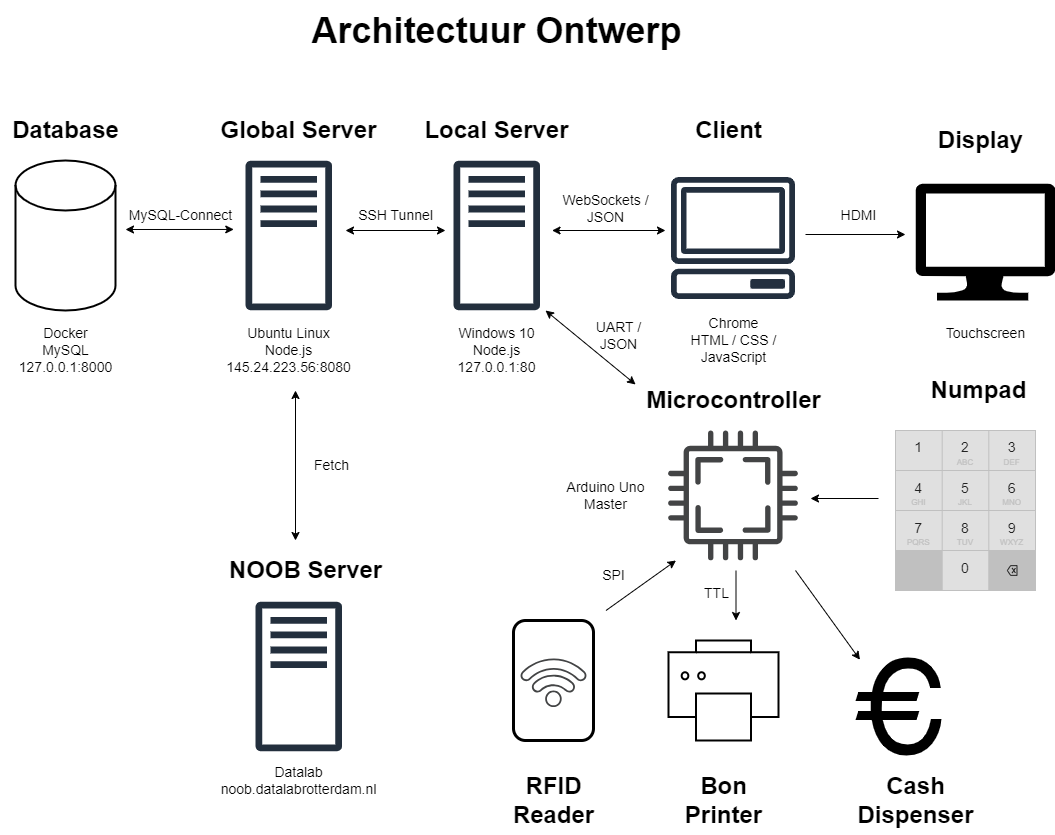

The diagram above was exported from draw.io. Its source (the exported page's mxGraphModel, read from the mxfile embedded in the PNG):
<mxGraphModel dx="1714" dy="1616" grid="1" gridSize="10" guides="1" tooltips="1" connect="1" arrows="1" fold="1" page="1" pageScale="1" pageWidth="850" pageHeight="1100" math="0" shadow="0">
  <root>
    <mxCell id="0" />
    <mxCell id="1" parent="0" />
    <mxCell id="Ysu9iHWSP_aX7pVQHmVG-18" value="" style="sketch=0;pointerEvents=1;shadow=0;dashed=0;html=1;strokeColor=none;fillColor=#434445;aspect=fixed;labelPosition=center;verticalLabelPosition=bottom;verticalAlign=top;align=center;outlineConnect=0;shape=mxgraph.vvd.cpu;" parent="1" vertex="1">
      <mxGeometry x="552.5" y="380" width="130" height="130" as="geometry" />
    </mxCell>
    <mxCell id="Ysu9iHWSP_aX7pVQHmVG-3" value="" style="sketch=0;outlineConnect=0;fontColor=#232F3E;gradientColor=none;fillColor=#232F3D;strokeColor=none;dashed=0;verticalLabelPosition=bottom;verticalAlign=top;align=center;html=1;fontSize=12;fontStyle=0;aspect=fixed;pointerEvents=1;shape=mxgraph.aws4.traditional_server;" parent="1" vertex="1">
      <mxGeometry x="338" y="110" width="86.54" height="150" as="geometry" />
    </mxCell>
    <mxCell id="Ysu9iHWSP_aX7pVQHmVG-5" value="" style="sketch=0;outlineConnect=0;fontColor=#232F3E;gradientColor=none;strokeColor=#232F3E;fillColor=#ffffff;dashed=0;verticalLabelPosition=bottom;verticalAlign=top;align=center;html=1;fontSize=12;fontStyle=0;aspect=fixed;shape=mxgraph.aws4.resourceIcon;resIcon=mxgraph.aws4.client;" parent="1" vertex="1">
      <mxGeometry x="540" y="110" width="155" height="155" as="geometry" />
    </mxCell>
    <mxCell id="Ysu9iHWSP_aX7pVQHmVG-8" value="" style="strokeWidth=2;html=1;shape=mxgraph.flowchart.database;whiteSpace=wrap;" parent="1" vertex="1">
      <mxGeometry x="-100" y="110" width="100" height="150" as="geometry" />
    </mxCell>
    <mxCell id="Ysu9iHWSP_aX7pVQHmVG-13" value="" style="endArrow=classic;startArrow=classic;html=1;rounded=0;" parent="1" edge="1">
      <mxGeometry width="50" height="50" relative="1" as="geometry">
        <mxPoint x="436.54" y="180" as="sourcePoint" />
        <mxPoint x="550" y="180" as="targetPoint" />
      </mxGeometry>
    </mxCell>
    <mxCell id="Ysu9iHWSP_aX7pVQHmVG-14" value="&lt;font style=&quot;font-size: 14px;&quot;&gt;WebSockets /&lt;br&gt;JSON&lt;br&gt;&lt;/font&gt;" style="text;html=1;align=center;verticalAlign=middle;resizable=0;points=[];autosize=1;strokeColor=none;fillColor=none;" parent="1" vertex="1">
      <mxGeometry x="435" y="133" width="110" height="50" as="geometry" />
    </mxCell>
    <mxCell id="Ysu9iHWSP_aX7pVQHmVG-15" value="&lt;font style=&quot;font-size: 24px;&quot;&gt;&lt;b style=&quot;&quot;&gt;Client&lt;/b&gt;&lt;/font&gt;" style="text;html=1;align=center;verticalAlign=middle;resizable=0;points=[];autosize=1;strokeColor=none;fillColor=none;" parent="1" vertex="1">
      <mxGeometry x="567.5" y="60" width="90" height="40" as="geometry" />
    </mxCell>
    <mxCell id="Ysu9iHWSP_aX7pVQHmVG-19" value="&lt;b style=&quot;border-color: var(--border-color); font-size: 24px;&quot;&gt;Local Server&lt;/b&gt;" style="text;html=1;align=center;verticalAlign=middle;resizable=0;points=[];autosize=1;strokeColor=none;fillColor=none;" parent="1" vertex="1">
      <mxGeometry x="296.27" y="60" width="170" height="40" as="geometry" />
    </mxCell>
    <mxCell id="Ysu9iHWSP_aX7pVQHmVG-20" value="&lt;font style=&quot;font-size: 24px;&quot;&gt;&lt;b style=&quot;&quot;&gt;Database&lt;/b&gt;&lt;/font&gt;" style="text;html=1;align=center;verticalAlign=middle;resizable=0;points=[];autosize=1;strokeColor=none;fillColor=none;" parent="1" vertex="1">
      <mxGeometry x="-115.00000000000003" y="60" width="130" height="40" as="geometry" />
    </mxCell>
    <mxCell id="Ysu9iHWSP_aX7pVQHmVG-22" value="&lt;font style=&quot;font-size: 24px;&quot;&gt;&lt;b style=&quot;&quot;&gt;Microcontroller&lt;/b&gt;&lt;/font&gt;" style="text;html=1;align=center;verticalAlign=middle;resizable=0;points=[];autosize=1;strokeColor=none;fillColor=none;" parent="1" vertex="1">
      <mxGeometry x="517.5" y="330" width="200" height="40" as="geometry" />
    </mxCell>
    <mxCell id="Ysu9iHWSP_aX7pVQHmVG-23" value="" style="endArrow=classic;startArrow=classic;html=1;rounded=0;exitX=0.013;exitY=0.1;exitDx=0;exitDy=0;exitPerimeter=0;" parent="1" source="Ysu9iHWSP_aX7pVQHmVG-22" edge="1">
      <mxGeometry width="50" height="50" relative="1" as="geometry">
        <mxPoint x="510" y="330" as="sourcePoint" />
        <mxPoint x="430" y="260" as="targetPoint" />
      </mxGeometry>
    </mxCell>
    <mxCell id="Ysu9iHWSP_aX7pVQHmVG-24" value="&lt;font style=&quot;font-size: 14px;&quot;&gt;UART /&lt;br&gt;JSON&lt;/font&gt;" style="text;html=1;align=center;verticalAlign=middle;resizable=0;points=[];autosize=1;strokeColor=none;fillColor=none;" parent="1" vertex="1">
      <mxGeometry x="468" y="260" width="70" height="50" as="geometry" />
    </mxCell>
    <mxCell id="Ysu9iHWSP_aX7pVQHmVG-26" value="" style="rounded=1;whiteSpace=wrap;html=1;strokeColor=default;strokeWidth=3;" parent="1" vertex="1">
      <mxGeometry x="398" y="570" width="80" height="120" as="geometry" />
    </mxCell>
    <mxCell id="Ysu9iHWSP_aX7pVQHmVG-25" value="" style="sketch=0;pointerEvents=1;shadow=0;dashed=0;html=1;strokeColor=none;fillColor=#434445;aspect=fixed;labelPosition=center;verticalLabelPosition=bottom;verticalAlign=top;align=center;outlineConnect=0;shape=mxgraph.vvd.wi_fi;rotation=-45;" parent="1" vertex="1">
      <mxGeometry x="413" y="600" width="50" height="50" as="geometry" />
    </mxCell>
    <mxCell id="Ysu9iHWSP_aX7pVQHmVG-28" value="" style="html=1;verticalLabelPosition=bottom;align=center;labelBackgroundColor=#ffffff;verticalAlign=top;strokeWidth=2;strokeColor=#000000;shadow=0;dashed=0;shape=mxgraph.ios7.icons.printer;" parent="1" vertex="1">
      <mxGeometry x="553" y="590" width="110" height="100" as="geometry" />
    </mxCell>
    <mxCell id="Ysu9iHWSP_aX7pVQHmVG-29" value="" style="shape=mxgraph.signs.travel.euro;html=1;pointerEvents=1;fillColor=#000000;strokeColor=none;verticalLabelPosition=bottom;verticalAlign=top;align=center;" parent="1" vertex="1">
      <mxGeometry x="740" y="607" width="86" height="98" as="geometry" />
    </mxCell>
    <mxCell id="Ysu9iHWSP_aX7pVQHmVG-30" value="" style="endArrow=classic;html=1;rounded=0;" parent="1" edge="1">
      <mxGeometry width="50" height="50" relative="1" as="geometry">
        <mxPoint x="490.5" y="560" as="sourcePoint" />
        <mxPoint x="560.5" y="510" as="targetPoint" />
      </mxGeometry>
    </mxCell>
    <mxCell id="Ysu9iHWSP_aX7pVQHmVG-31" value="" style="endArrow=classic;html=1;rounded=0;" parent="1" edge="1">
      <mxGeometry width="50" height="50" relative="1" as="geometry">
        <mxPoint x="620.5" y="520" as="sourcePoint" />
        <mxPoint x="620.5" y="570" as="targetPoint" />
      </mxGeometry>
    </mxCell>
    <mxCell id="Ysu9iHWSP_aX7pVQHmVG-32" value="" style="endArrow=classic;html=1;rounded=0;entryX=0.052;entryY=0.023;entryDx=0;entryDy=0;entryPerimeter=0;" parent="1" target="Ysu9iHWSP_aX7pVQHmVG-29" edge="1">
      <mxGeometry width="50" height="50" relative="1" as="geometry">
        <mxPoint x="680" y="520" as="sourcePoint" />
        <mxPoint x="962.37" y="588" as="targetPoint" />
      </mxGeometry>
    </mxCell>
    <mxCell id="Ysu9iHWSP_aX7pVQHmVG-33" value="&lt;b style=&quot;&quot;&gt;&lt;font style=&quot;font-size: 24px;&quot;&gt;RFID&lt;br&gt;Reader&lt;/font&gt;&lt;br&gt;&lt;/b&gt;" style="text;html=1;align=center;verticalAlign=middle;resizable=0;points=[];autosize=1;strokeColor=none;fillColor=none;" parent="1" vertex="1">
      <mxGeometry x="388" y="715" width="100" height="70" as="geometry" />
    </mxCell>
    <mxCell id="Ysu9iHWSP_aX7pVQHmVG-34" value="&lt;b style=&quot;&quot;&gt;&lt;font style=&quot;font-size: 24px;&quot;&gt;Bon&lt;br&gt;Printer&lt;/font&gt;&lt;br&gt;&lt;/b&gt;" style="text;html=1;align=center;verticalAlign=middle;resizable=0;points=[];autosize=1;strokeColor=none;fillColor=none;" parent="1" vertex="1">
      <mxGeometry x="558" y="715" width="100" height="70" as="geometry" />
    </mxCell>
    <mxCell id="Ysu9iHWSP_aX7pVQHmVG-35" value="&lt;b style=&quot;&quot;&gt;&lt;font style=&quot;font-size: 24px;&quot;&gt;Cash&lt;br&gt;Dispenser&lt;/font&gt;&lt;br&gt;&lt;/b&gt;" style="text;html=1;align=center;verticalAlign=middle;resizable=0;points=[];autosize=1;strokeColor=none;fillColor=none;" parent="1" vertex="1">
      <mxGeometry x="730" y="715" width="140" height="70" as="geometry" />
    </mxCell>
    <mxCell id="Ysu9iHWSP_aX7pVQHmVG-36" value="" style="html=1;verticalLabelPosition=bottom;labelBackgroundColor=#ffffff;verticalAlign=top;shadow=0;dashed=0;strokeWidth=2;shape=mxgraph.ios7.misc.number_pad;strokeWidth=1;" parent="1" vertex="1">
      <mxGeometry x="780" y="380" width="140" height="160" as="geometry" />
    </mxCell>
    <mxCell id="Ysu9iHWSP_aX7pVQHmVG-38" value="&lt;b style=&quot;&quot;&gt;&lt;font style=&quot;font-size: 24px;&quot;&gt;Numpad&lt;/font&gt;&lt;br&gt;&lt;/b&gt;" style="text;html=1;align=center;verticalAlign=middle;resizable=0;points=[];autosize=1;strokeColor=none;fillColor=none;" parent="1" vertex="1">
      <mxGeometry x="803" y="320" width="120" height="40" as="geometry" />
    </mxCell>
    <mxCell id="Ysu9iHWSP_aX7pVQHmVG-39" value="" style="endArrow=classic;startArrow=classic;html=1;rounded=0;" parent="1" edge="1">
      <mxGeometry width="50" height="50" relative="1" as="geometry">
        <mxPoint x="230" y="180" as="sourcePoint" />
        <mxPoint x="330" y="180" as="targetPoint" />
      </mxGeometry>
    </mxCell>
    <mxCell id="Ysu9iHWSP_aX7pVQHmVG-40" value="&lt;font style=&quot;font-size: 14px;&quot;&gt;SSH Tunnel&lt;/font&gt;" style="text;html=1;align=center;verticalAlign=middle;resizable=0;points=[];autosize=1;strokeColor=none;fillColor=none;" parent="1" vertex="1">
      <mxGeometry x="230" y="150" width="100" height="30" as="geometry" />
    </mxCell>
    <mxCell id="Ysu9iHWSP_aX7pVQHmVG-41" value="" style="verticalLabelPosition=bottom;html=1;verticalAlign=top;align=center;strokeColor=none;fillColor=#000000;shape=mxgraph.azure.computer;pointerEvents=1;" parent="1" vertex="1">
      <mxGeometry x="800" y="133" width="140" height="117" as="geometry" />
    </mxCell>
    <mxCell id="Ysu9iHWSP_aX7pVQHmVG-42" value="&lt;font style=&quot;font-size: 24px;&quot;&gt;&lt;b style=&quot;&quot;&gt;Display&lt;/b&gt;&lt;/font&gt;" style="text;html=1;align=center;verticalAlign=middle;resizable=0;points=[];autosize=1;strokeColor=none;fillColor=none;" parent="1" vertex="1">
      <mxGeometry x="810" y="70" width="110" height="40" as="geometry" />
    </mxCell>
    <mxCell id="Ysu9iHWSP_aX7pVQHmVG-43" value="" style="endArrow=classic;html=1;rounded=0;" parent="1" edge="1">
      <mxGeometry width="50" height="50" relative="1" as="geometry">
        <mxPoint x="690" y="184" as="sourcePoint" />
        <mxPoint x="790" y="184" as="targetPoint" />
      </mxGeometry>
    </mxCell>
    <mxCell id="Ysu9iHWSP_aX7pVQHmVG-44" value="&lt;font style=&quot;font-size: 14px;&quot;&gt;HDMI&lt;/font&gt;" style="text;html=1;align=center;verticalAlign=middle;resizable=0;points=[];autosize=1;strokeColor=none;fillColor=none;" parent="1" vertex="1">
      <mxGeometry x="712.5" y="150" width="60" height="30" as="geometry" />
    </mxCell>
    <mxCell id="Ysu9iHWSP_aX7pVQHmVG-45" value="&lt;font style=&quot;font-size: 14px;&quot;&gt;SPI&lt;/font&gt;" style="text;html=1;align=center;verticalAlign=middle;resizable=0;points=[];autosize=1;strokeColor=none;fillColor=none;" parent="1" vertex="1">
      <mxGeometry x="473" y="510" width="50" height="30" as="geometry" />
    </mxCell>
    <mxCell id="Ysu9iHWSP_aX7pVQHmVG-46" value="&lt;font style=&quot;font-size: 14px;&quot;&gt;TTL&lt;/font&gt;" style="text;html=1;align=center;verticalAlign=middle;resizable=0;points=[];autosize=1;strokeColor=none;fillColor=none;" parent="1" vertex="1">
      <mxGeometry x="575.5" y="528" width="50" height="30" as="geometry" />
    </mxCell>
    <mxCell id="Ysu9iHWSP_aX7pVQHmVG-50" value="&lt;font style=&quot;font-size: 14px;&quot;&gt;Ubuntu Linux&lt;br&gt;Node.js&lt;br&gt;145.24.223.56:8080&lt;/font&gt;" style="text;html=1;align=center;verticalAlign=middle;resizable=0;points=[];autosize=1;strokeColor=none;fillColor=none;" parent="1" vertex="1">
      <mxGeometry x="98.27" y="270" width="150" height="60" as="geometry" />
    </mxCell>
    <mxCell id="Ysu9iHWSP_aX7pVQHmVG-51" value="&lt;font style=&quot;font-size: 14px;&quot;&gt;Windows 10&lt;br style=&quot;border-color: var(--border-color);&quot;&gt;Node.js&lt;br style=&quot;border-color: var(--border-color);&quot;&gt;127.0.0.1:80&lt;br&gt;&lt;/font&gt;" style="text;html=1;align=center;verticalAlign=middle;resizable=0;points=[];autosize=1;strokeColor=none;fillColor=none;" parent="1" vertex="1">
      <mxGeometry x="331.27" y="270" width="100" height="60" as="geometry" />
    </mxCell>
    <mxCell id="Ysu9iHWSP_aX7pVQHmVG-54" value="" style="sketch=0;outlineConnect=0;fontColor=#232F3E;gradientColor=none;fillColor=#232F3D;strokeColor=none;dashed=0;verticalLabelPosition=bottom;verticalAlign=top;align=center;html=1;fontSize=12;fontStyle=0;aspect=fixed;pointerEvents=1;shape=mxgraph.aws4.traditional_server;" parent="1" vertex="1">
      <mxGeometry x="140" y="551" width="86.54" height="150" as="geometry" />
    </mxCell>
    <mxCell id="Ysu9iHWSP_aX7pVQHmVG-55" value="&lt;font style=&quot;font-size: 24px;&quot;&gt;&lt;b style=&quot;&quot;&gt;NOOB Server&lt;/b&gt;&lt;/font&gt;" style="text;html=1;align=center;verticalAlign=middle;resizable=0;points=[];autosize=1;strokeColor=none;fillColor=none;" parent="1" vertex="1">
      <mxGeometry x="100" y="500" width="180" height="40" as="geometry" />
    </mxCell>
    <mxCell id="Ysu9iHWSP_aX7pVQHmVG-58" value="" style="endArrow=classic;startArrow=classic;html=1;rounded=0;" parent="1" edge="1">
      <mxGeometry width="50" height="50" relative="1" as="geometry">
        <mxPoint x="180" y="490" as="sourcePoint" />
        <mxPoint x="180" y="340" as="targetPoint" />
      </mxGeometry>
    </mxCell>
    <mxCell id="Ysu9iHWSP_aX7pVQHmVG-60" value="&lt;font style=&quot;font-size: 36px;&quot;&gt;&lt;b style=&quot;&quot;&gt;Architectuur Ontwerp&lt;/b&gt;&lt;/font&gt;" style="text;html=1;align=center;verticalAlign=middle;resizable=0;points=[];autosize=1;strokeColor=none;fillColor=none;" parent="1" vertex="1">
      <mxGeometry x="186.27" y="-50" width="390" height="60" as="geometry" />
    </mxCell>
    <mxCell id="oMzLHv_t5Ir-3O3IQ3d--4" value="" style="endArrow=classic;html=1;rounded=0;" parent="1" edge="1">
      <mxGeometry width="50" height="50" relative="1" as="geometry">
        <mxPoint x="763" y="448" as="sourcePoint" />
        <mxPoint x="695" y="448" as="targetPoint" />
      </mxGeometry>
    </mxCell>
    <mxCell id="oMzLHv_t5Ir-3O3IQ3d--6" value="&lt;span style=&quot;font-size: 14px;&quot;&gt;Arduino Uno&lt;br&gt;Master&lt;br&gt;&lt;/span&gt;" style="text;html=1;align=center;verticalAlign=middle;resizable=0;points=[];autosize=1;strokeColor=none;fillColor=none;" parent="1" vertex="1">
      <mxGeometry x="440" y="420" width="100" height="50" as="geometry" />
    </mxCell>
    <mxCell id="yVpuhuQAqM91t7RZeY26-6" value="&lt;font style=&quot;font-size: 14px;&quot;&gt;Chrome&lt;br style=&quot;border-color: var(--border-color);&quot;&gt;HTML / CSS /&lt;br&gt;JavaScript&lt;br&gt;&lt;/font&gt;" style="text;html=1;align=center;verticalAlign=middle;resizable=0;points=[];autosize=1;strokeColor=none;fillColor=none;" parent="1" vertex="1">
      <mxGeometry x="562.5" y="260" width="110" height="60" as="geometry" />
    </mxCell>
    <mxCell id="VLiPJfwsCajR1eHc7-xb-1" value="" style="sketch=0;outlineConnect=0;fontColor=#232F3E;gradientColor=none;fillColor=#232F3D;strokeColor=none;dashed=0;verticalLabelPosition=bottom;verticalAlign=top;align=center;html=1;fontSize=12;fontStyle=0;aspect=fixed;pointerEvents=1;shape=mxgraph.aws4.traditional_server;" parent="1" vertex="1">
      <mxGeometry x="130" y="110" width="86.54" height="150" as="geometry" />
    </mxCell>
    <mxCell id="VLiPJfwsCajR1eHc7-xb-2" value="" style="endArrow=classic;startArrow=classic;html=1;rounded=0;" parent="1" edge="1">
      <mxGeometry width="50" height="50" relative="1" as="geometry">
        <mxPoint x="10" y="179" as="sourcePoint" />
        <mxPoint x="118.27" y="178.95" as="targetPoint" />
      </mxGeometry>
    </mxCell>
    <mxCell id="VLiPJfwsCajR1eHc7-xb-3" value="&lt;font style=&quot;font-size: 14px;&quot;&gt;MySQL-Connect&lt;/font&gt;" style="text;html=1;align=center;verticalAlign=middle;resizable=0;points=[];autosize=1;strokeColor=none;fillColor=none;" parent="1" vertex="1">
      <mxGeometry y="150" width="130" height="30" as="geometry" />
    </mxCell>
    <mxCell id="VLiPJfwsCajR1eHc7-xb-4" value="&lt;font style=&quot;font-size: 14px;&quot;&gt;Fetch&lt;br&gt;&lt;/font&gt;" style="text;html=1;align=center;verticalAlign=middle;resizable=0;points=[];autosize=1;strokeColor=none;fillColor=none;" parent="1" vertex="1">
      <mxGeometry x="186.27" y="400" width="60" height="30" as="geometry" />
    </mxCell>
    <mxCell id="VLiPJfwsCajR1eHc7-xb-5" value="&lt;font style=&quot;font-size: 24px;&quot;&gt;&lt;b style=&quot;&quot;&gt;Global Server&lt;/b&gt;&lt;/font&gt;" style="text;html=1;align=center;verticalAlign=middle;resizable=0;points=[];autosize=1;strokeColor=none;fillColor=none;" parent="1" vertex="1">
      <mxGeometry x="93.26999999999997" y="60" width="180" height="40" as="geometry" />
    </mxCell>
    <mxCell id="VLiPJfwsCajR1eHc7-xb-6" value="&lt;font style=&quot;font-size: 14px;&quot;&gt;Docker&lt;br&gt;MySQL&lt;br&gt;127.0.0.1:8000&lt;/font&gt;" style="text;html=1;align=center;verticalAlign=middle;resizable=0;points=[];autosize=1;strokeColor=none;fillColor=none;" parent="1" vertex="1">
      <mxGeometry x="-110.00000000000003" y="270" width="120" height="60" as="geometry" />
    </mxCell>
    <mxCell id="-3czo3fq6nJ9u35Ka1aK-1" value="&lt;font style=&quot;font-size: 14px;&quot;&gt;Touchscreen&lt;/font&gt;" style="text;html=1;align=center;verticalAlign=middle;resizable=0;points=[];autosize=1;strokeColor=none;fillColor=none;" parent="1" vertex="1">
      <mxGeometry x="820" y="268" width="100" height="30" as="geometry" />
    </mxCell>
    <mxCell id="-3czo3fq6nJ9u35Ka1aK-2" value="&lt;font style=&quot;&quot;&gt;&lt;font style=&quot;font-size: 14px;&quot;&gt;Datalab&lt;br&gt;noob.datalabrotterdam.nl&lt;/font&gt;&lt;br&gt;&lt;/font&gt;" style="text;html=1;align=center;verticalAlign=middle;resizable=0;points=[];autosize=1;strokeColor=none;fillColor=none;" parent="1" vertex="1">
      <mxGeometry x="93.27000000000001" y="705" width="180" height="50" as="geometry" />
    </mxCell>
  </root>
</mxGraphModel>